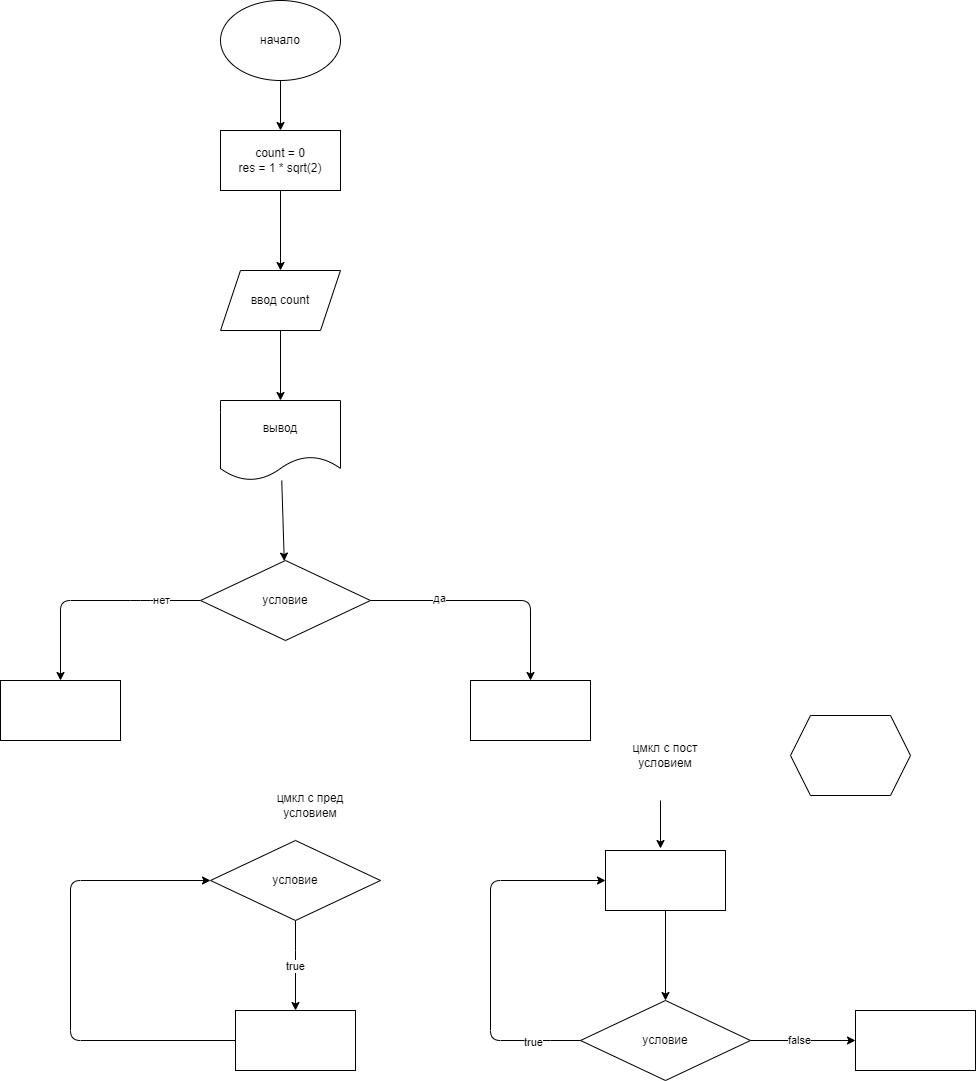

The diagram above was exported from draw.io. Its source (the exported page's mxGraphModel, read from the mxfile embedded in the PNG):
<mxGraphModel dx="912" dy="438" grid="1" gridSize="10" guides="1" tooltips="1" connect="1" arrows="1" fold="1" page="1" pageScale="1" pageWidth="827" pageHeight="1169" background="none" math="0" shadow="0">
  <root>
    <mxCell id="0" />
    <mxCell id="1" parent="0" />
    <mxCell id="4" value="" style="edgeStyle=none;html=1;" edge="1" parent="1" source="2" target="3">
      <mxGeometry relative="1" as="geometry" />
    </mxCell>
    <mxCell id="2" value="начало" style="ellipse;whiteSpace=wrap;html=1;" vertex="1" parent="1">
      <mxGeometry x="240" width="120" height="80" as="geometry" />
    </mxCell>
    <mxCell id="6" value="" style="edgeStyle=none;html=1;" edge="1" parent="1" source="3" target="5">
      <mxGeometry relative="1" as="geometry" />
    </mxCell>
    <mxCell id="3" value="count = 0&lt;br&gt;res = 1 * sqrt(2)" style="rounded=0;whiteSpace=wrap;html=1;" vertex="1" parent="1">
      <mxGeometry x="240" y="130" width="120" height="60" as="geometry" />
    </mxCell>
    <mxCell id="8" value="" style="edgeStyle=none;html=1;" edge="1" parent="1" source="5" target="7">
      <mxGeometry relative="1" as="geometry" />
    </mxCell>
    <mxCell id="5" value="ввод count" style="shape=parallelogram;perimeter=parallelogramPerimeter;whiteSpace=wrap;html=1;fixedSize=1;rounded=0;" vertex="1" parent="1">
      <mxGeometry x="240" y="270" width="120" height="60" as="geometry" />
    </mxCell>
    <mxCell id="10" value="" style="edgeStyle=none;html=1;" edge="1" parent="1" source="7" target="9">
      <mxGeometry relative="1" as="geometry" />
    </mxCell>
    <mxCell id="7" value="вывод" style="shape=document;whiteSpace=wrap;html=1;boundedLbl=1;rounded=0;" vertex="1" parent="1">
      <mxGeometry x="240" y="400" width="120" height="80" as="geometry" />
    </mxCell>
    <mxCell id="13" style="edgeStyle=none;html=1;entryX=0.5;entryY=0;entryDx=0;entryDy=0;" edge="1" parent="1" source="9" target="12">
      <mxGeometry relative="1" as="geometry">
        <mxPoint x="360" y="600" as="targetPoint" />
        <Array as="points">
          <mxPoint x="550" y="600" />
        </Array>
      </mxGeometry>
    </mxCell>
    <mxCell id="25" value="да" style="edgeLabel;html=1;align=center;verticalAlign=middle;resizable=0;points=[];" vertex="1" connectable="0" parent="13">
      <mxGeometry x="-0.4333" y="3" relative="1" as="geometry">
        <mxPoint as="offset" />
      </mxGeometry>
    </mxCell>
    <mxCell id="20" style="edgeStyle=none;html=1;entryX=0.5;entryY=0;entryDx=0;entryDy=0;" edge="1" parent="1" source="9" target="19">
      <mxGeometry relative="1" as="geometry">
        <Array as="points">
          <mxPoint x="160" y="600" />
          <mxPoint x="80" y="600" />
        </Array>
      </mxGeometry>
    </mxCell>
    <mxCell id="26" value="нет" style="edgeLabel;html=1;align=center;verticalAlign=middle;resizable=0;points=[];" vertex="1" connectable="0" parent="20">
      <mxGeometry x="-0.6364" y="-1" relative="1" as="geometry">
        <mxPoint as="offset" />
      </mxGeometry>
    </mxCell>
    <mxCell id="9" value="условие" style="rhombus;whiteSpace=wrap;html=1;rounded=0;" vertex="1" parent="1">
      <mxGeometry x="220" y="560" width="170" height="80" as="geometry" />
    </mxCell>
    <mxCell id="12" value="" style="rounded=0;whiteSpace=wrap;html=1;" vertex="1" parent="1">
      <mxGeometry x="490" y="680" width="120" height="60" as="geometry" />
    </mxCell>
    <mxCell id="19" value="" style="rounded=0;whiteSpace=wrap;html=1;" vertex="1" parent="1">
      <mxGeometry x="20" y="680" width="120" height="60" as="geometry" />
    </mxCell>
    <mxCell id="29" value="true" style="edgeStyle=none;html=1;" edge="1" parent="1" source="27" target="28">
      <mxGeometry relative="1" as="geometry">
        <Array as="points">
          <mxPoint x="315" y="960" />
        </Array>
      </mxGeometry>
    </mxCell>
    <mxCell id="27" value="условие" style="rhombus;whiteSpace=wrap;html=1;rounded=0;" vertex="1" parent="1">
      <mxGeometry x="230" y="840" width="170" height="80" as="geometry" />
    </mxCell>
    <mxCell id="30" style="edgeStyle=none;html=1;entryX=0;entryY=0.5;entryDx=0;entryDy=0;" edge="1" parent="1" source="28" target="27">
      <mxGeometry relative="1" as="geometry">
        <Array as="points">
          <mxPoint x="90" y="1040" />
          <mxPoint x="90" y="880" />
        </Array>
      </mxGeometry>
    </mxCell>
    <mxCell id="28" value="" style="whiteSpace=wrap;html=1;rounded=0;" vertex="1" parent="1">
      <mxGeometry x="255" y="1010" width="120" height="60" as="geometry" />
    </mxCell>
    <mxCell id="36" style="edgeStyle=none;html=1;entryX=0;entryY=0.5;entryDx=0;entryDy=0;" edge="1" parent="1" source="31" target="32">
      <mxGeometry relative="1" as="geometry">
        <Array as="points">
          <mxPoint x="560" y="1040" />
          <mxPoint x="510" y="1040" />
          <mxPoint x="510" y="880" />
        </Array>
      </mxGeometry>
    </mxCell>
    <mxCell id="37" value="true" style="edgeLabel;html=1;align=center;verticalAlign=middle;resizable=0;points=[];" vertex="1" connectable="0" parent="36">
      <mxGeometry x="-0.7365" y="1" relative="1" as="geometry">
        <mxPoint as="offset" />
      </mxGeometry>
    </mxCell>
    <mxCell id="40" value="" style="edgeStyle=none;html=1;" edge="1" parent="1" source="31" target="39">
      <mxGeometry relative="1" as="geometry" />
    </mxCell>
    <mxCell id="41" value="false" style="edgeLabel;html=1;align=center;verticalAlign=middle;resizable=0;points=[];" vertex="1" connectable="0" parent="40">
      <mxGeometry x="-0.102" y="1" relative="1" as="geometry">
        <mxPoint as="offset" />
      </mxGeometry>
    </mxCell>
    <mxCell id="31" value="условие" style="rhombus;whiteSpace=wrap;html=1;rounded=0;" vertex="1" parent="1">
      <mxGeometry x="600" y="1000" width="170" height="80" as="geometry" />
    </mxCell>
    <mxCell id="35" value="" style="edgeStyle=none;html=1;" edge="1" parent="1" source="32" target="31">
      <mxGeometry relative="1" as="geometry" />
    </mxCell>
    <mxCell id="38" value="" style="edgeStyle=none;html=1;verticalAlign=middle;" edge="1" parent="1">
      <mxGeometry relative="1" as="geometry">
        <mxPoint x="680" y="800" as="sourcePoint" />
        <mxPoint x="680" y="848" as="targetPoint" />
      </mxGeometry>
    </mxCell>
    <mxCell id="32" value="" style="rounded=0;whiteSpace=wrap;html=1;" vertex="1" parent="1">
      <mxGeometry x="625" y="850" width="120" height="60" as="geometry" />
    </mxCell>
    <mxCell id="33" value="цмкл с пред условием" style="text;html=1;strokeColor=none;fillColor=none;align=center;verticalAlign=middle;whiteSpace=wrap;rounded=0;" vertex="1" parent="1">
      <mxGeometry x="280" y="790" width="100" height="30" as="geometry" />
    </mxCell>
    <mxCell id="34" value="цмкл с пост условием" style="text;html=1;strokeColor=none;fillColor=none;align=center;verticalAlign=middle;whiteSpace=wrap;rounded=0;" vertex="1" parent="1">
      <mxGeometry x="635" y="740" width="100" height="30" as="geometry" />
    </mxCell>
    <mxCell id="39" value="" style="whiteSpace=wrap;html=1;rounded=0;" vertex="1" parent="1">
      <mxGeometry x="875" y="1010" width="120" height="60" as="geometry" />
    </mxCell>
    <mxCell id="42" value="" style="shape=hexagon;perimeter=hexagonPerimeter2;whiteSpace=wrap;html=1;fixedSize=1;" vertex="1" parent="1">
      <mxGeometry x="810" y="715" width="120" height="80" as="geometry" />
    </mxCell>
  </root>
</mxGraphModel>